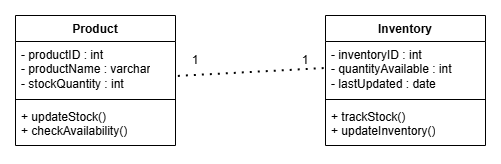

The diagram above was exported from draw.io. Its source (the exported page's mxGraphModel, read from the mxfile embedded in the PNG):
<mxGraphModel dx="1542" dy="805" grid="1" gridSize="10" guides="1" tooltips="1" connect="1" arrows="1" fold="1" page="1" pageScale="1" pageWidth="4681" pageHeight="3300" math="0" shadow="0">
  <root>
    <mxCell id="0" />
    <mxCell id="1" parent="0" />
    <mxCell id="LNUWJwB-FekFgduiNkZ4-1" parent="1" style="swimlane;fontStyle=1;align=center;verticalAlign=top;childLayout=stackLayout;horizontal=1;startSize=26;horizontalStack=0;resizeParent=1;resizeParentMax=0;resizeLast=0;collapsible=1;marginBottom=0;whiteSpace=wrap;html=1;" value="Product" vertex="1">
      <mxGeometry height="130" width="160" x="700" y="370" as="geometry" />
    </mxCell>
    <mxCell id="LNUWJwB-FekFgduiNkZ4-2" parent="LNUWJwB-FekFgduiNkZ4-1" style="text;strokeColor=none;fillColor=none;align=left;verticalAlign=top;spacingLeft=4;spacingRight=4;overflow=hidden;rotatable=0;points=[[0,0.5],[1,0.5]];portConstraint=eastwest;whiteSpace=wrap;html=1;" value="&lt;div&gt;- productID : int&lt;/div&gt;&lt;div&gt;- productName : varchar&lt;/div&gt;&lt;div&gt;- stockQuantity : int&lt;/div&gt;" vertex="1">
      <mxGeometry height="54" width="160" y="26" as="geometry" />
    </mxCell>
    <mxCell id="LNUWJwB-FekFgduiNkZ4-3" parent="LNUWJwB-FekFgduiNkZ4-1" style="line;strokeWidth=1;fillColor=none;align=left;verticalAlign=middle;spacingTop=-1;spacingLeft=3;spacingRight=3;rotatable=0;labelPosition=right;points=[];portConstraint=eastwest;strokeColor=inherit;" value="" vertex="1">
      <mxGeometry height="8" width="160" y="80" as="geometry" />
    </mxCell>
    <mxCell id="LNUWJwB-FekFgduiNkZ4-4" parent="LNUWJwB-FekFgduiNkZ4-1" style="text;strokeColor=none;fillColor=none;align=left;verticalAlign=top;spacingLeft=4;spacingRight=4;overflow=hidden;rotatable=0;points=[[0,0.5],[1,0.5]];portConstraint=eastwest;whiteSpace=wrap;html=1;" value="&lt;div&gt;+ updateStock()&lt;/div&gt;&lt;div&gt;+ checkAvailability()&lt;/div&gt;" vertex="1">
      <mxGeometry height="42" width="160" y="88" as="geometry" />
    </mxCell>
    <mxCell id="LNUWJwB-FekFgduiNkZ4-5" parent="1" style="swimlane;fontStyle=1;align=center;verticalAlign=top;childLayout=stackLayout;horizontal=1;startSize=26;horizontalStack=0;resizeParent=1;resizeParentMax=0;resizeLast=0;collapsible=1;marginBottom=0;whiteSpace=wrap;html=1;" value="Inventory" vertex="1">
      <mxGeometry height="130" width="160" x="1010" y="370" as="geometry" />
    </mxCell>
    <mxCell id="LNUWJwB-FekFgduiNkZ4-6" parent="LNUWJwB-FekFgduiNkZ4-5" style="text;strokeColor=none;fillColor=none;align=left;verticalAlign=top;spacingLeft=4;spacingRight=4;overflow=hidden;rotatable=0;points=[[0,0.5],[1,0.5]];portConstraint=eastwest;whiteSpace=wrap;html=1;" value="&lt;div&gt;- inventoryID : int&lt;/div&gt;&lt;div&gt;- quantityAvailable : int&lt;/div&gt;&lt;div&gt;- lastUpdated : date&lt;/div&gt;" vertex="1">
      <mxGeometry height="54" width="160" y="26" as="geometry" />
    </mxCell>
    <mxCell id="LNUWJwB-FekFgduiNkZ4-7" parent="LNUWJwB-FekFgduiNkZ4-5" style="line;strokeWidth=1;fillColor=none;align=left;verticalAlign=middle;spacingTop=-1;spacingLeft=3;spacingRight=3;rotatable=0;labelPosition=right;points=[];portConstraint=eastwest;strokeColor=inherit;" value="" vertex="1">
      <mxGeometry height="8" width="160" y="80" as="geometry" />
    </mxCell>
    <mxCell id="LNUWJwB-FekFgduiNkZ4-8" parent="LNUWJwB-FekFgduiNkZ4-5" style="text;strokeColor=none;fillColor=none;align=left;verticalAlign=top;spacingLeft=4;spacingRight=4;overflow=hidden;rotatable=0;points=[[0,0.5],[1,0.5]];portConstraint=eastwest;whiteSpace=wrap;html=1;" value="&lt;div&gt;+ trackStock()&lt;/div&gt;&lt;div&gt;+ updateInventory()&lt;/div&gt;" vertex="1">
      <mxGeometry height="42" width="160" y="88" as="geometry" />
    </mxCell>
    <mxCell id="LNUWJwB-FekFgduiNkZ4-10" edge="1" parent="1" source="LNUWJwB-FekFgduiNkZ4-2" style="endArrow=none;dashed=1;html=1;dashPattern=1 3;strokeWidth=2;rounded=0;exitX=1.018;exitY=0.646;exitDx=0;exitDy=0;exitPerimeter=0;entryX=0;entryY=0.5;entryDx=0;entryDy=0;" target="LNUWJwB-FekFgduiNkZ4-6" value="">
      <mxGeometry height="50" relative="1" width="50" as="geometry">
        <mxPoint x="910" y="460" as="sourcePoint" />
        <mxPoint x="960" y="410" as="targetPoint" />
      </mxGeometry>
    </mxCell>
    <mxCell id="LNUWJwB-FekFgduiNkZ4-12" parent="1" style="text;html=1;whiteSpace=wrap;strokeColor=none;fillColor=none;align=center;verticalAlign=middle;rounded=0;" value="1" vertex="1">
      <mxGeometry height="30" width="20" x="870" y="400" as="geometry" />
    </mxCell>
    <mxCell id="LNUWJwB-FekFgduiNkZ4-13" parent="1" style="text;html=1;whiteSpace=wrap;strokeColor=none;fillColor=none;align=center;verticalAlign=middle;rounded=0;" value="1" vertex="1">
      <mxGeometry height="30" width="20" x="980" y="400" as="geometry" />
    </mxCell>
  </root>
</mxGraphModel>